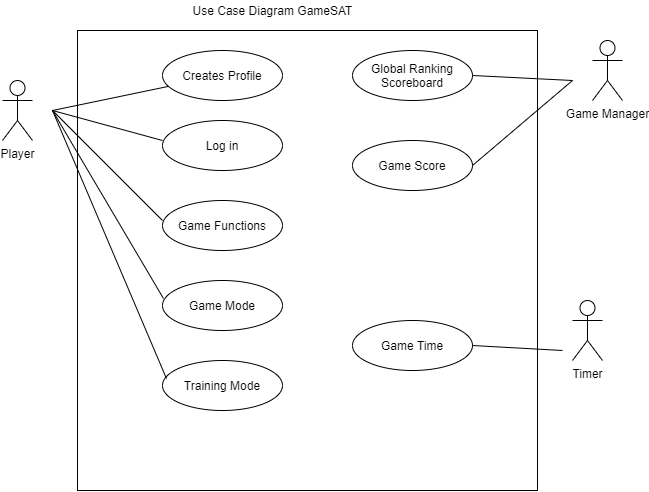

The diagram above was exported from draw.io. Its source (the exported page's mxGraphModel, read from the mxfile embedded in the PNG):
<mxGraphModel dx="1021" dy="567" grid="1" gridSize="10" guides="1" tooltips="1" connect="1" arrows="1" fold="1" page="1" pageScale="1" pageWidth="850" pageHeight="1100" math="0" shadow="0">
  <root>
    <mxCell id="0" />
    <mxCell id="1" parent="0" />
    <mxCell id="hIgwdaT6r-AVmqXUgFFN-1" value="" style="whiteSpace=wrap;html=1;aspect=fixed;" vertex="1" parent="1">
      <mxGeometry x="195" y="30" width="460" height="460" as="geometry" />
    </mxCell>
    <mxCell id="hIgwdaT6r-AVmqXUgFFN-2" value="Player" style="shape=umlActor;verticalLabelPosition=bottom;verticalAlign=top;html=1;outlineConnect=0;" vertex="1" parent="1">
      <mxGeometry x="120" y="80" width="30" height="60" as="geometry" />
    </mxCell>
    <mxCell id="hIgwdaT6r-AVmqXUgFFN-3" value="Use Case Diagram GameSAT" style="text;html=1;resizable=0;autosize=1;align=center;verticalAlign=middle;points=[];fillColor=none;strokeColor=none;rounded=0;" vertex="1" parent="1">
      <mxGeometry x="300" width="180" height="20" as="geometry" />
    </mxCell>
    <mxCell id="hIgwdaT6r-AVmqXUgFFN-4" value="" style="endArrow=none;html=1;" edge="1" parent="1" target="hIgwdaT6r-AVmqXUgFFN-5">
      <mxGeometry width="50" height="50" relative="1" as="geometry">
        <mxPoint x="170" y="110" as="sourcePoint" />
        <mxPoint x="300" y="90" as="targetPoint" />
      </mxGeometry>
    </mxCell>
    <mxCell id="hIgwdaT6r-AVmqXUgFFN-5" value="Creates Profile" style="ellipse;whiteSpace=wrap;html=1;" vertex="1" parent="1">
      <mxGeometry x="280" y="50" width="120" height="50" as="geometry" />
    </mxCell>
    <mxCell id="hIgwdaT6r-AVmqXUgFFN-8" value="" style="endArrow=none;html=1;" edge="1" parent="1">
      <mxGeometry width="50" height="50" relative="1" as="geometry">
        <mxPoint x="170" y="110" as="sourcePoint" />
        <mxPoint x="280" y="140" as="targetPoint" />
      </mxGeometry>
    </mxCell>
    <mxCell id="hIgwdaT6r-AVmqXUgFFN-9" value="Game Functions" style="ellipse;whiteSpace=wrap;html=1;" vertex="1" parent="1">
      <mxGeometry x="280" y="200" width="120" height="50" as="geometry" />
    </mxCell>
    <mxCell id="hIgwdaT6r-AVmqXUgFFN-10" value="" style="endArrow=none;html=1;" edge="1" parent="1">
      <mxGeometry width="50" height="50" relative="1" as="geometry">
        <mxPoint x="170" y="110" as="sourcePoint" />
        <mxPoint x="280" y="220" as="targetPoint" />
      </mxGeometry>
    </mxCell>
    <mxCell id="hIgwdaT6r-AVmqXUgFFN-11" value="Game Mode" style="ellipse;whiteSpace=wrap;html=1;" vertex="1" parent="1">
      <mxGeometry x="280" y="280" width="120" height="50" as="geometry" />
    </mxCell>
    <mxCell id="hIgwdaT6r-AVmqXUgFFN-12" value="" style="endArrow=none;html=1;exitX=0.008;exitY=0.36;exitDx=0;exitDy=0;exitPerimeter=0;" edge="1" parent="1" source="hIgwdaT6r-AVmqXUgFFN-11">
      <mxGeometry width="50" height="50" relative="1" as="geometry">
        <mxPoint x="120" y="160" as="sourcePoint" />
        <mxPoint x="170" y="110" as="targetPoint" />
      </mxGeometry>
    </mxCell>
    <mxCell id="hIgwdaT6r-AVmqXUgFFN-13" value="Timer" style="shape=umlActor;verticalLabelPosition=bottom;verticalAlign=top;html=1;outlineConnect=0;" vertex="1" parent="1">
      <mxGeometry x="690" y="300" width="30" height="60" as="geometry" />
    </mxCell>
    <mxCell id="hIgwdaT6r-AVmqXUgFFN-17" value="Game Time" style="ellipse;whiteSpace=wrap;html=1;" vertex="1" parent="1">
      <mxGeometry x="470" y="320" width="120" height="50" as="geometry" />
    </mxCell>
    <mxCell id="hIgwdaT6r-AVmqXUgFFN-18" value="" style="endArrow=none;html=1;exitX=1;exitY=0.5;exitDx=0;exitDy=0;" edge="1" parent="1" source="hIgwdaT6r-AVmqXUgFFN-17">
      <mxGeometry width="50" height="50" relative="1" as="geometry">
        <mxPoint x="400" y="250" as="sourcePoint" />
        <mxPoint x="680" y="350" as="targetPoint" />
      </mxGeometry>
    </mxCell>
    <mxCell id="hIgwdaT6r-AVmqXUgFFN-20" value="Training Mode" style="ellipse;whiteSpace=wrap;html=1;" vertex="1" parent="1">
      <mxGeometry x="280" y="360" width="120" height="50" as="geometry" />
    </mxCell>
    <mxCell id="hIgwdaT6r-AVmqXUgFFN-21" value="" style="endArrow=none;html=1;exitX=0.033;exitY=0.36;exitDx=0;exitDy=0;exitPerimeter=0;" edge="1" parent="1" source="hIgwdaT6r-AVmqXUgFFN-20">
      <mxGeometry width="50" height="50" relative="1" as="geometry">
        <mxPoint x="120" y="160" as="sourcePoint" />
        <mxPoint x="170" y="110" as="targetPoint" />
      </mxGeometry>
    </mxCell>
    <mxCell id="hIgwdaT6r-AVmqXUgFFN-22" value="Game Manager" style="shape=umlActor;verticalLabelPosition=bottom;verticalAlign=top;html=1;outlineConnect=0;" vertex="1" parent="1">
      <mxGeometry x="710" y="40" width="30" height="60" as="geometry" />
    </mxCell>
    <mxCell id="hIgwdaT6r-AVmqXUgFFN-23" value="Global Ranking Scoreboard" style="ellipse;whiteSpace=wrap;html=1;" vertex="1" parent="1">
      <mxGeometry x="470" y="50" width="120" height="50" as="geometry" />
    </mxCell>
    <mxCell id="hIgwdaT6r-AVmqXUgFFN-24" value="" style="endArrow=none;html=1;exitX=1;exitY=0.5;exitDx=0;exitDy=0;" edge="1" parent="1" source="hIgwdaT6r-AVmqXUgFFN-23">
      <mxGeometry width="50" height="50" relative="1" as="geometry">
        <mxPoint x="400" y="190" as="sourcePoint" />
        <mxPoint x="690" y="80" as="targetPoint" />
      </mxGeometry>
    </mxCell>
    <mxCell id="hIgwdaT6r-AVmqXUgFFN-25" value="Log in" style="ellipse;whiteSpace=wrap;html=1;" vertex="1" parent="1">
      <mxGeometry x="280" y="120" width="120" height="50" as="geometry" />
    </mxCell>
    <mxCell id="hIgwdaT6r-AVmqXUgFFN-26" value="Game Score" style="ellipse;whiteSpace=wrap;html=1;" vertex="1" parent="1">
      <mxGeometry x="470" y="140" width="120" height="50" as="geometry" />
    </mxCell>
    <mxCell id="hIgwdaT6r-AVmqXUgFFN-27" value="" style="endArrow=none;html=1;exitX=1;exitY=0.5;exitDx=0;exitDy=0;" edge="1" parent="1" source="hIgwdaT6r-AVmqXUgFFN-26">
      <mxGeometry width="50" height="50" relative="1" as="geometry">
        <mxPoint x="640" y="130" as="sourcePoint" />
        <mxPoint x="690" y="80" as="targetPoint" />
      </mxGeometry>
    </mxCell>
  </root>
</mxGraphModel>